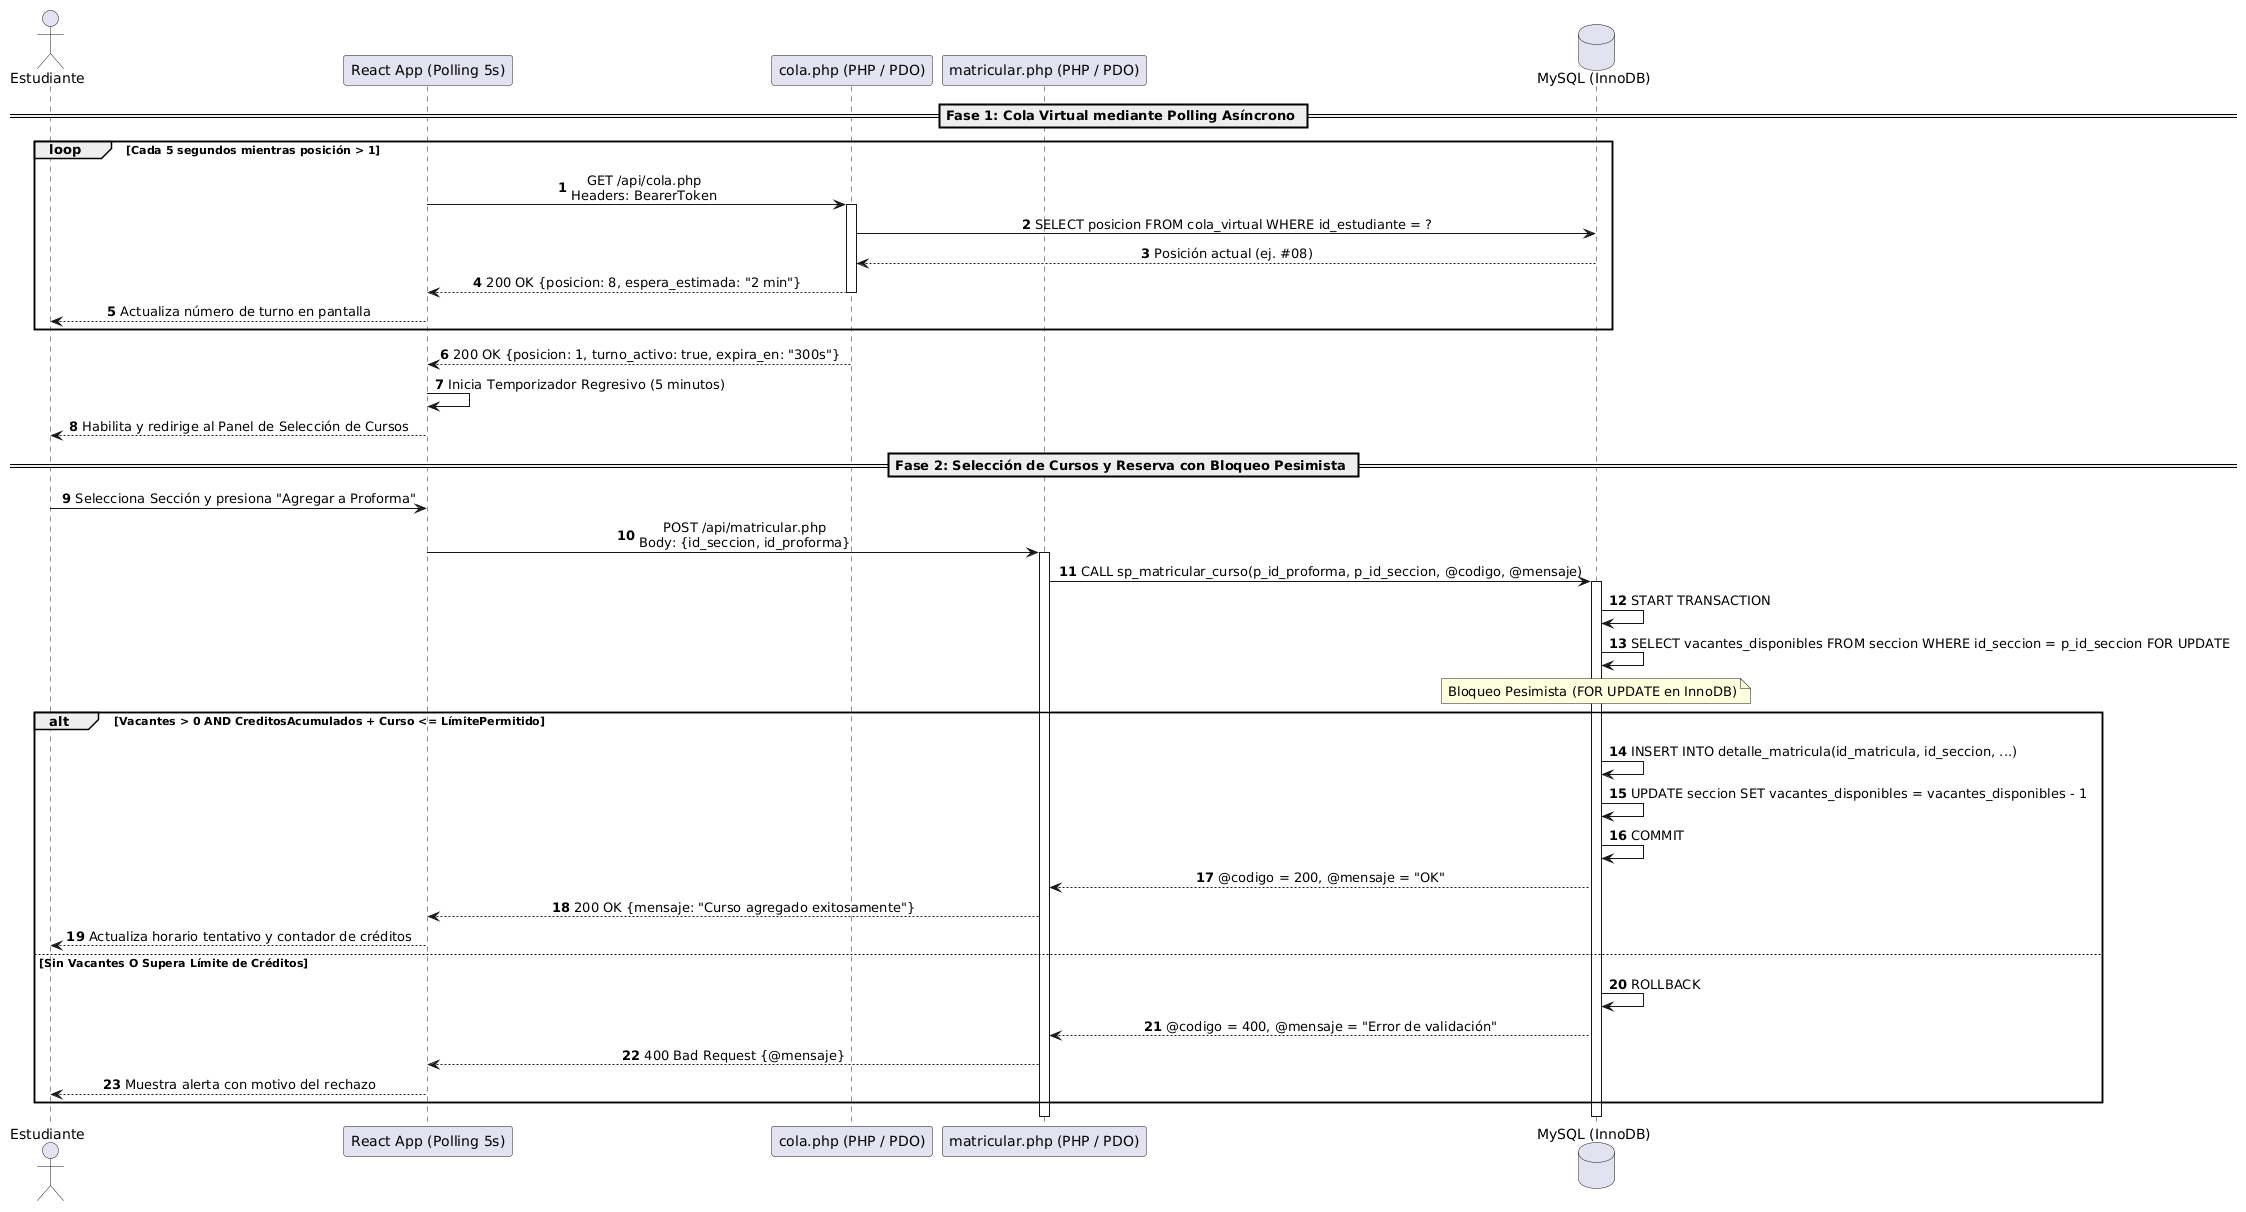

The diagram above was rendered by PlantUML. Its source (embedded in the PNG):
@startuml
autonumber
skinparam SequenceMessageAlignment center

actor "Estudiante" as Client
participant "React App (Polling 5s)" as React
participant "cola.php (PHP / PDO)" as Queue
participant "matricular.php (PHP / PDO)" as Controller
database "MySQL (InnoDB)" as DB

== Fase 1: Cola Virtual mediante Polling Asíncrono ==
loop Cada 5 segundos mientras posición > 1
    React -> Queue: GET /api/cola.php\nHeaders: BearerToken
    activate Queue
    Queue -> DB: SELECT posicion FROM cola_virtual WHERE id_estudiante = ?
    DB --> Queue: Posición actual (ej. #08)
    Queue --> React: 200 OK {posicion: 8, espera_estimada: "2 min"}
    deactivate Queue
    React --> Client: Actualiza número de turno en pantalla
end

Queue --> React: 200 OK {posicion: 1, turno_activo: true, expira_en: "300s"}
React -> React: Inicia Temporizador Regresivo (5 minutos)
React --> Client: Habilita y redirige al Panel de Selección de Cursos

== Fase 2: Selección de Cursos y Reserva con Bloqueo Pesimista ==
Client -> React: Selecciona Sección y presiona "Agregar a Proforma"
React -> Controller: POST /api/matricular.php\nBody: {id_seccion, id_proforma}
activate Controller

Controller -> DB: CALL sp_matricular_curso(p_id_proforma, p_id_seccion, @codigo, @mensaje)
activate DB
    DB -> DB: START TRANSACTION
    DB -> DB: SELECT vacantes_disponibles FROM seccion WHERE id_seccion = p_id_seccion FOR UPDATE
    note over DB: Bloqueo Pesimista (FOR UPDATE en InnoDB)
    
    alt Vacantes > 0 AND CreditosAcumulados + Curso <= LímitePermitido
        DB -> DB: INSERT INTO detalle_matricula(id_matricula, id_seccion, ...)
        DB -> DB: UPDATE seccion SET vacantes_disponibles = vacantes_disponibles - 1
        DB -> DB: COMMIT
        DB --> Controller: @codigo = 200, @mensaje = "OK"
        Controller --> React: 200 OK {mensaje: "Curso agregado exitosamente"}
        React --> Client: Actualiza horario tentativo y contador de créditos
    else Sin Vacantes O Supera Límite de Créditos
        DB -> DB: ROLLBACK
        DB --> Controller: @codigo = 400, @mensaje = "Error de validación"
        Controller --> React: 400 Bad Request {@mensaje}
        React --> Client: Muestra alerta con motivo del rechazo
    end
deactivate DB
deactivate Controller
@enduml